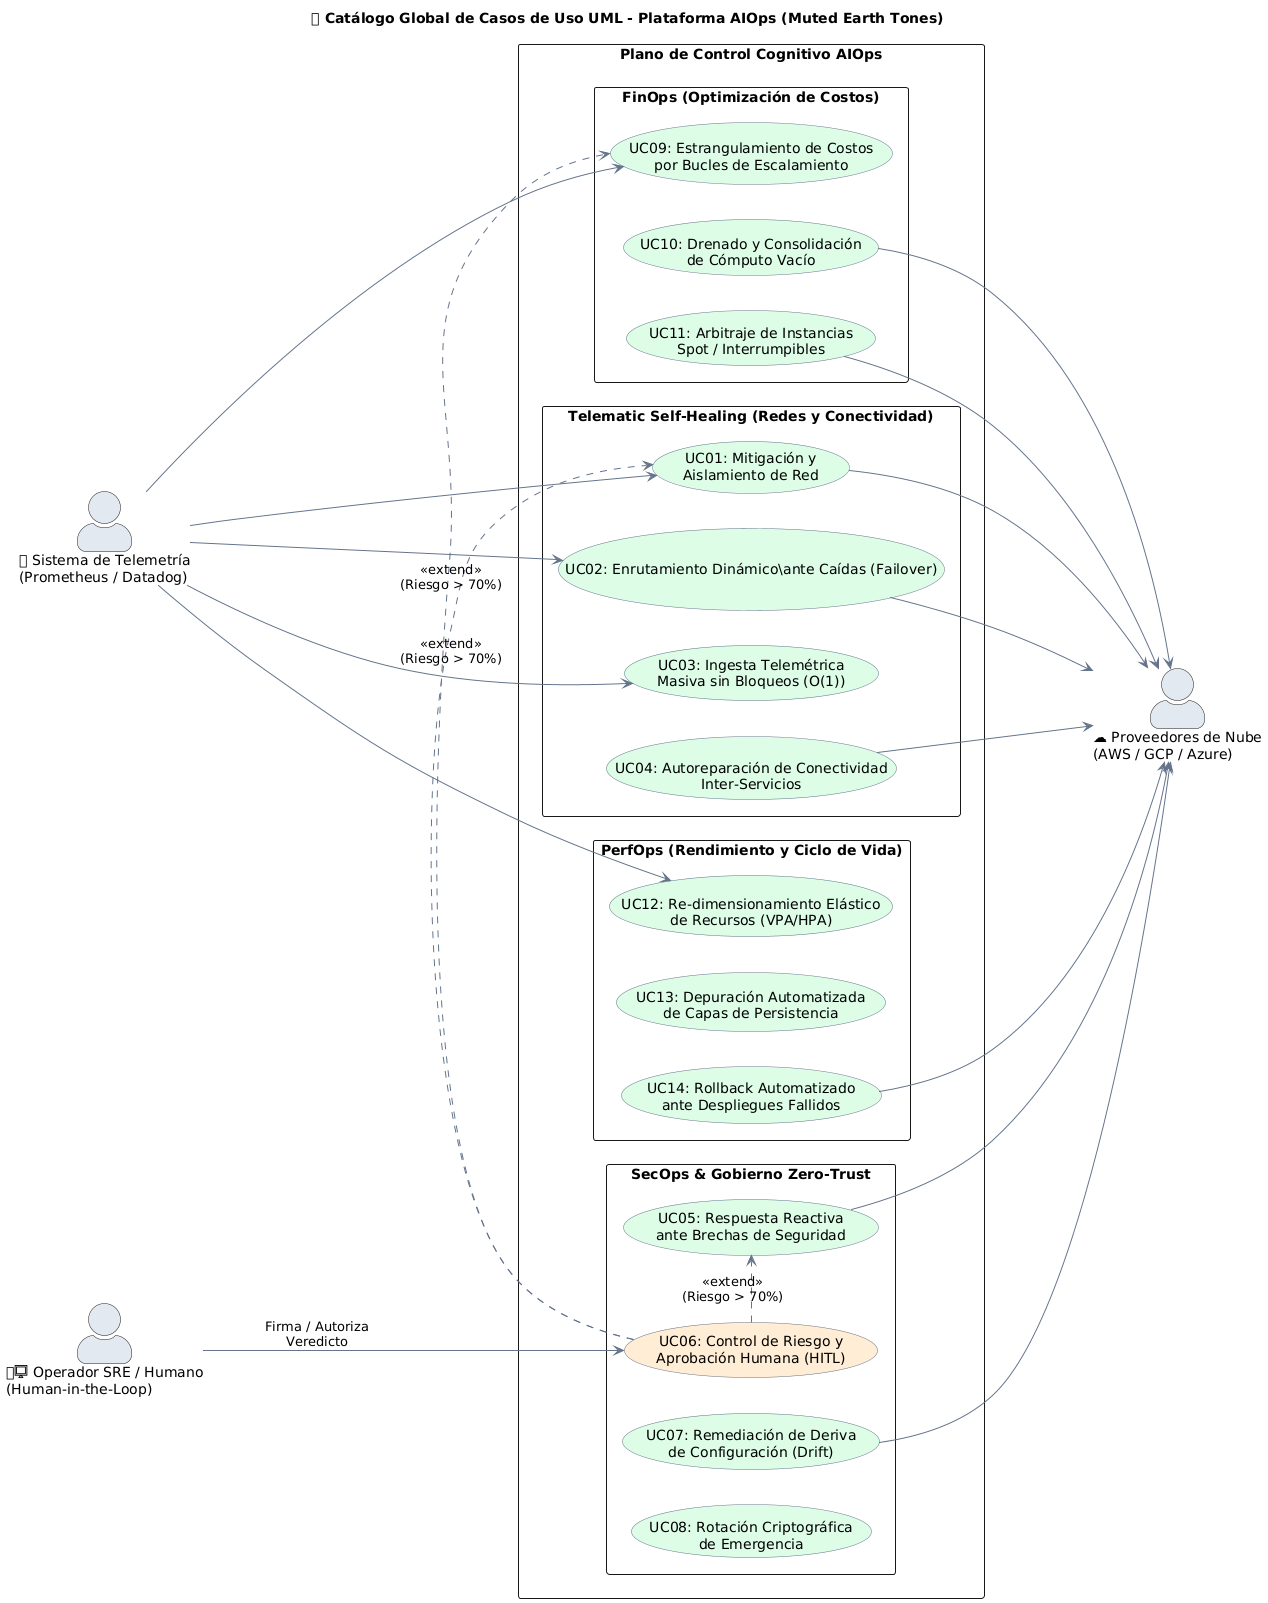

The diagram above was rendered by PlantUML. Its source (embedded in the PNG):
@startuml
' =========================================================================
' 🌌 DIAGRAMA GLOBAL DE CASOS DE USO UML - ESTÉTIICA SALVIA Y LAVANDA MATE
' =========================================================================

left to right direction

' --- CONFIGURACIÓN DE ESTILOS LUMINOSOS MATE ---
skinparam notebookBackgroundColor #FFFFFF
skinparam packageStyle rectangle
skinparam maxMessageSize 150
skinparam actorStyle awesome

skinparam usecase {
    BorderColor #64748B
    ArrowColor #64748B
    ActorBorderColor #64748B
}

title 🤖 Catálogo Global de Casos de Uso UML - Plataforma AIOps (Muted Earth Tones)

' --- ACTORES EN GRIS LAVANDA TENUE (SIN CIAN) ---
actor "📡 Sistema de Telemetría\n(Prometheus / Datadog)" as Telemetry #E2E8F0
actor "🧑💻 Operador SRE / Humano\n(Human-in-the-Loop)" as Human #E2E8F0
actor "☁ Proveedores de Nube\n(AWS / GCP / Azure)" as CloudProviders #E2E8F0

rectangle "Plano de Control Cognitivo AIOps" #FFFFFF {

    ' ---------------------------------------------------------------------
    ' 🌐 PILAR 1: REDES Y CONECTIVIDAD (VERDE SALVIA PASTEL)
    ' ---------------------------------------------------------------------
    package "Telematic Self-Healing (Redes y Conectividad)" #FFFFFF {
        usecase "UC01: Mitigación y\nAislamiento de Red" as UC01 #DCFCE7
        usecase "UC02: Enrutamiento Dinámico\ante Caídas (Failover)" as UC02 #DCFCE7
        usecase "UC03: Ingesta Telemétrica\nMasiva sin Bloqueos (O(1))" as UC03 #DCFCE7
        usecase "UC04: Autoreparación de Conectividad\nInter-Servicios" as UC04 #DCFCE7
    }

    ' ---------------------------------------------------------------------
    ' 🔐 PILAR 2: SEGURIDAD Y CUMPLIMIENTO
    ' ---------------------------------------------------------------------
    package "SecOps & Gobierno Zero-Trust" #FFFFFF {
        usecase "UC05: Respuesta Reactiva\nante Brechas de Seguridad" as UC05 #DCFCE7
        usecase "UC06: Control de Riesgo y\nAprobación Humana (HITL)" as UC06 #FFEDD5
        usecase "UC07: Remediación de Deriva\nde Configuración (Drift)" as UC07 #DCFCE7
        usecase "UC08: Rotación Criptográfica\nde Emergencia" as UC08 #DCFCE7
    }

    ' ---------------------------------------------------------------------
    ' 💸 PILAR 3: FINOPS
    ' ---------------------------------------------------------------------
    package "FinOps (Optimización de Costos)" #FFFFFF {
        usecase "UC09: Estrangulamiento de Costos\npor Bucles de Escalamiento" as UC09 #DCFCE7
        usecase "UC10: Drenado y Consolidación\nde Cómputo Vacío" as UC10 #DCFCE7
        usecase "UC11: Arbitraje de Instancias\nSpot / Interrumpibles" as UC11 #DCFCE7
    }

    ' ---------------------------------------------------------------------
    ' 📈 PILAR 4: PERFOPS
    ' ---------------------------------------------------------------------
    package "PerfOps (Rendimiento y Ciclo de Vida)" #FFFFFF {
        usecase "UC12: Re-dimensionamiento Elástico\nde Recursos (VPA/HPA)" as UC12 #DCFCE7
        usecase "UC13: Depuración Automatizada\nde Capas de Persistencia" as UC13 #DCFCE7
        usecase "UC14: Rollback Automatizado\nante Despliegues Fallidos" as UC14 #DCFCE7
    }

}

' --- ASOCIACIONES Y LÍNEAS DE TRÁFICO ---

Telemetry ---> UC03
Telemetry ---> UC01
Telemetry ---> UC02
Telemetry ---> UC09
Telemetry ---> UC12

' El freno de mano operativo condicional (HITL con extensión limpia)
UC06 .> UC01 : <<extend>>\n(Riesgo > 70%)
UC06 .> UC05 : <<extend>>\n(Riesgo > 70%)
UC06 .> UC09 : <<extend>>\n(Riesgo > 70%)

Human ---> UC06 : Firma / Autoriza Veredicto

' Impacto y Reconciliación Física en la Nube mediante IaC (Pulumi)
UC01 ---> CloudProviders
UC02 ---> CloudProviders
UC04 ---> CloudProviders
UC05 ---> CloudProviders
UC07 ---> CloudProviders
UC10 ---> CloudProviders
UC11 ---> CloudProviders
UC14 ---> CloudProviders

@endum